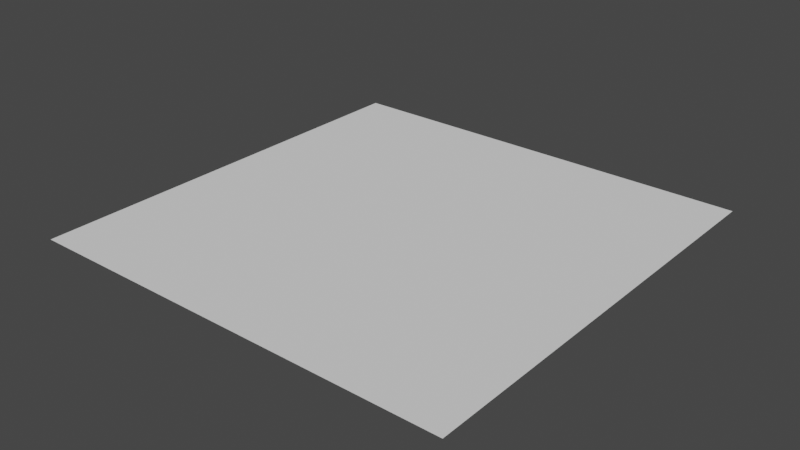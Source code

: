 # Source: large_planeb.blend  (saved by Blender 2.93.20; exported with 4.5.12 LTS)
import bpy
from mathutils import Matrix  # noqa: F401  (used for matrix-valued properties, if any)

bpy.ops.wm.read_factory_settings(use_empty=True)
scene = bpy.context.scene
scene.name = 'Scene'

# ---- collections
col_collection = bpy.data.collections.new('Collection'); scene.collection.children.link(col_collection)

# ---- world
world_world = bpy.data.worlds.new('World'); scene.world = world_world
world_world.use_nodes = True; world_world.node_tree.nodes.clear()
_N = world_world.node_tree.nodes; _L = world_world.node_tree.links
n0 = _N.new('ShaderNodeOutputWorld'); n0.name = 'World Output'; n0.location = (300, 300)
n1 = _N.new('ShaderNodeBackground'); n1.name = 'Background'; n1.location = (10, 300)
n1.inputs[0].default_value = (0.05088, 0.05088, 0.05088, 1.0)
_L.new(n1.outputs[0], n0.inputs[0])
n0.is_active_output = True
world_world.color = (0.05088, 0.05088, 0.05088)
world_world.use_sun_shadow = False
world_world.sun_shadow_jitter_overblur = 0.0

# ---- meshes
me_plane = bpy.data.meshes.new('Plane')
me_plane.from_pydata([(-100.0, -100.0, 0.0), (100.0, -100.0, 0.0), (-100.0, 100.0, 0.0), (100.0, 100.0, 0.0)], [], [(0, 1, 3, 2)])
_uv = me_plane.uv_layers.new(name='UVMap')
_uv.uv.foreach_set('vector', [0.0, 0.0, 1.0, 0.0, 1.0, 1.0, 0.0, 1.0])
me_plane.use_remesh_fix_poles = True
me_plane.use_remesh_preserve_attributes = False
me_plane.update()

# ---- objects
ob_large_plane = bpy.data.objects.new('large_plane', me_plane)

# ---- transforms, parenting, visibility, modifiers, constraints
ob_large_plane.location = (0.0, 0.0, 0.0)

# ---- collection membership
col_collection.objects.link(ob_large_plane)

# ---- scene / render settings (as saved in the file)
scene.frame_start = 1; scene.frame_end = 250; scene.frame_set(1)
scene.render.engine = 'BLENDER_EEVEE_NEXT'
scene.cycles.use_denoising = False
scene.cycles.samples = 128
scene.cycles.sampling_pattern = 'TABULATED_SOBOL'
scene.cycles.use_adaptive_sampling = False
scene.cycles.use_light_tree = False
scene.view_settings.view_transform = 'Filmic'
bpy.context.view_layer.update()

# ---- added for rendering (the .blend has no active camera and no usable light): camera, sun
cam_auto = bpy.data.cameras.new('AutoCamera')
cam_auto.lens = 50.0
cam_auto.sensor_width = 36.0
cam_auto.clip_end = 4592.69
ob_auto_camera = bpy.data.objects.new('AutoCamera', cam_auto)
scene.collection.objects.link(ob_auto_camera)
ob_auto_camera.location = (261.693, -314.032, 209.354)
ob_auto_camera.rotation_euler = (1.09748, -7.21219e-08, 0.694738)
scene.camera = ob_auto_camera
light_auto_sun = bpy.data.lights.new('AutoSun', 'SUN')
light_auto_sun.energy = 3.0
light_auto_sun.angle = 0.0523599
ob_auto_sun = bpy.data.objects.new('AutoSun', light_auto_sun)
scene.collection.objects.link(ob_auto_sun)
ob_auto_sun.rotation_euler = (0.872665, 0.174533, 0.523599)
bpy.context.view_layer.update()
